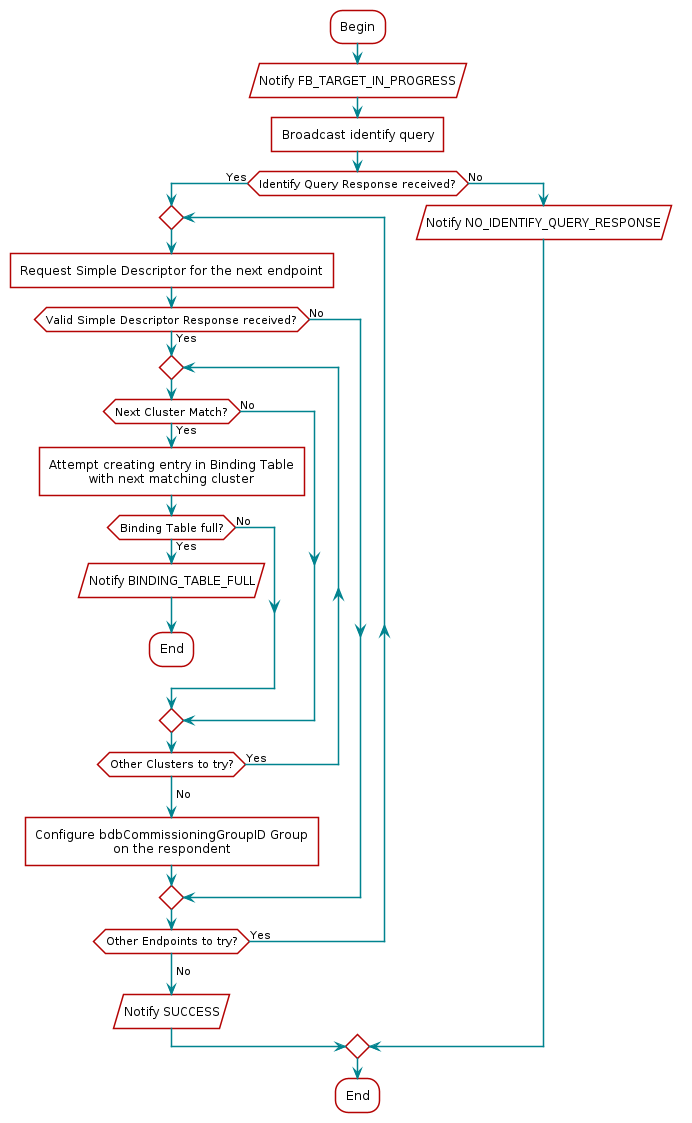

The diagram above was rendered by PlantUML. Its source (embedded in the PNG):
@startuml
skinparam backgroundColor transparent

hide footbox

scale max 900 width

skinparam sequenceArrow {
    Color #00838f
    Thickness 1.2
}


skinparam sequenceParticipant {
    BackgroundColor #b40404
    BorderColor #b40404
    BorderThickness 0
    FontColor #fff
    FontStyle bold
}

skinparam sequenceLifeLineBorderColor #888

skinparam note {
    BackgroundColor #ffe
    BorderColor #b40404
}

skinparam sequenceDivider {
    BackgroundColor #b40404
    BorderColor #b40404
    FontColor #fff
    BorderThickness 0
}

skinparam sequenceGroup {
    BackgroundColor #b40404
    BorderColor #b40404
    HeaderFontColor #fff
    HeaderFontStyle italics
    BorderThickness 1.5
}

skinparam shadowing false

skinParam state {
  BorderColor #b40404
  BackgroundColor transparent
  ArrowColor #00838f
  StartColor #00838f
  EndColor #00838f
}

skinParam activity {
  BorderColor #b40404
  BackgroundColor transparent
  ArrowColor #00838f
  StartColor #00838f
  EndColor #00838f
  BarColor #00838f
}
skinparam defaultTextAlignment center
:Begin;
:Notify FB_TARGET_IN_PROGRESS/
:Broadcast identify query]
if (Identify Query Response received?) then (Yes)
repeat
:Request Simple Descriptor for the next endpoint]
if (Valid Simple Descriptor Response received?) then (Yes)
    repeat
    if (Next Cluster Match?) then (Yes)
        :Attempt creating entry in Binding Table
        with next matching cluster]
        if (Binding Table full?) then (Yes)
        :Notify BINDING_TABLE_FULL/
        :End;
        detach
        else (No)
        endif
    else (No)
    endif
    repeat while (Other Clusters to try?) is (Yes)
    ->No;
    :Configure bdbCommissioningGroupID Group
    on the respondent]
else (No)
endif
repeat while (Other Endpoints to try?) is (Yes)
->No;
:Notify SUCCESS/
else (No)
:Notify NO_IDENTIFY_QUERY_RESPONSE/
endif
:End;
@enduml